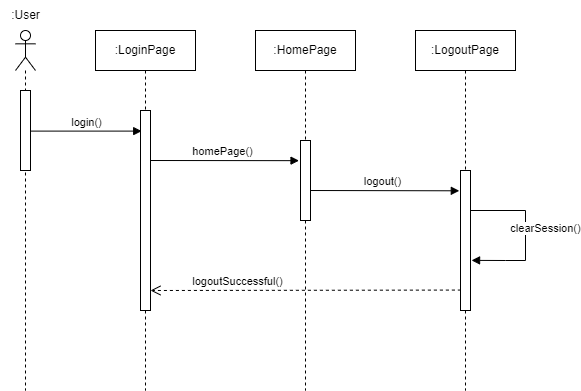

The diagram above was exported from draw.io. Its source (the exported page's mxGraphModel, read from the mxfile embedded in the PNG):
<mxGraphModel dx="1009" dy="581" grid="1" gridSize="10" guides="1" tooltips="1" connect="1" arrows="1" fold="1" page="1" pageScale="1" pageWidth="850" pageHeight="1100" math="0" shadow="0">
  <root>
    <mxCell id="0" />
    <mxCell id="1" parent="0" />
    <mxCell id="7WTaFxu8zMNZ_Szs9ixC-1" value="" style="shape=umlLifeline;participant=umlActor;perimeter=lifelinePerimeter;whiteSpace=wrap;html=1;container=1;collapsible=0;recursiveResize=0;verticalAlign=top;spacingTop=36;outlineConnect=0;" parent="1" vertex="1">
      <mxGeometry x="170" y="120" width="20" height="360" as="geometry" />
    </mxCell>
    <mxCell id="7WTaFxu8zMNZ_Szs9ixC-11" value="" style="html=1;points=[];perimeter=orthogonalPerimeter;" parent="7WTaFxu8zMNZ_Szs9ixC-1" vertex="1">
      <mxGeometry x="5.000000000000114" y="60" width="10" height="80" as="geometry" />
    </mxCell>
    <mxCell id="7WTaFxu8zMNZ_Szs9ixC-2" value=":LoginPage" style="shape=umlLifeline;perimeter=lifelinePerimeter;whiteSpace=wrap;html=1;container=1;collapsible=0;recursiveResize=0;outlineConnect=0;" parent="1" vertex="1">
      <mxGeometry x="250" y="120" width="100" height="360" as="geometry" />
    </mxCell>
    <mxCell id="7WTaFxu8zMNZ_Szs9ixC-6" value="homePage()" style="html=1;verticalAlign=bottom;endArrow=block;rounded=0;entryX=-0.148;entryY=0.252;entryDx=0;entryDy=0;entryPerimeter=0;" parent="7WTaFxu8zMNZ_Szs9ixC-2" target="7WTaFxu8zMNZ_Szs9ixC-12" edge="1">
      <mxGeometry width="80" relative="1" as="geometry">
        <mxPoint x="50" y="130" as="sourcePoint" />
        <mxPoint x="130" y="130" as="targetPoint" />
      </mxGeometry>
    </mxCell>
    <mxCell id="7WTaFxu8zMNZ_Szs9ixC-10" value="" style="html=1;points=[];perimeter=orthogonalPerimeter;" parent="7WTaFxu8zMNZ_Szs9ixC-2" vertex="1">
      <mxGeometry x="45" y="80" width="10" height="200" as="geometry" />
    </mxCell>
    <mxCell id="7WTaFxu8zMNZ_Szs9ixC-3" value=":HomePage" style="shape=umlLifeline;perimeter=lifelinePerimeter;whiteSpace=wrap;html=1;container=1;collapsible=0;recursiveResize=0;outlineConnect=0;" parent="1" vertex="1">
      <mxGeometry x="410" y="120" width="100" height="360" as="geometry" />
    </mxCell>
    <mxCell id="7WTaFxu8zMNZ_Szs9ixC-7" value="logout()" style="html=1;verticalAlign=bottom;endArrow=block;rounded=0;entryX=-0.12;entryY=0.145;entryDx=0;entryDy=0;entryPerimeter=0;" parent="7WTaFxu8zMNZ_Szs9ixC-3" target="7WTaFxu8zMNZ_Szs9ixC-13" edge="1">
      <mxGeometry width="80" relative="1" as="geometry">
        <mxPoint x="50" y="160" as="sourcePoint" />
        <mxPoint x="130" y="160" as="targetPoint" />
      </mxGeometry>
    </mxCell>
    <mxCell id="7WTaFxu8zMNZ_Szs9ixC-12" value="" style="html=1;points=[];perimeter=orthogonalPerimeter;" parent="7WTaFxu8zMNZ_Szs9ixC-3" vertex="1">
      <mxGeometry x="45" y="110" width="10" height="80" as="geometry" />
    </mxCell>
    <mxCell id="7WTaFxu8zMNZ_Szs9ixC-4" value=":LogoutPage" style="shape=umlLifeline;perimeter=lifelinePerimeter;whiteSpace=wrap;html=1;container=1;collapsible=0;recursiveResize=0;outlineConnect=0;" parent="1" vertex="1">
      <mxGeometry x="570" y="120" width="100" height="360" as="geometry" />
    </mxCell>
    <mxCell id="7WTaFxu8zMNZ_Szs9ixC-8" value="clearSession()" style="html=1;verticalAlign=bottom;endArrow=block;rounded=0;entryX=1.107;entryY=0.642;entryDx=0;entryDy=0;entryPerimeter=0;" parent="7WTaFxu8zMNZ_Szs9ixC-4" target="7WTaFxu8zMNZ_Szs9ixC-13" edge="1">
      <mxGeometry x="0.0589" y="20" width="80" relative="1" as="geometry">
        <mxPoint x="50" y="180" as="sourcePoint" />
        <mxPoint x="110" y="240" as="targetPoint" />
        <Array as="points">
          <mxPoint x="110" y="180" />
          <mxPoint x="110" y="230" />
          <mxPoint x="90" y="230" />
        </Array>
        <mxPoint as="offset" />
      </mxGeometry>
    </mxCell>
    <mxCell id="7WTaFxu8zMNZ_Szs9ixC-13" value="" style="html=1;points=[];perimeter=orthogonalPerimeter;" parent="7WTaFxu8zMNZ_Szs9ixC-4" vertex="1">
      <mxGeometry x="45" y="140" width="10" height="140" as="geometry" />
    </mxCell>
    <mxCell id="7WTaFxu8zMNZ_Szs9ixC-5" value="login()" style="html=1;verticalAlign=bottom;endArrow=block;rounded=0;entryX=0.12;entryY=0.103;entryDx=0;entryDy=0;entryPerimeter=0;" parent="1" source="7WTaFxu8zMNZ_Szs9ixC-11" target="7WTaFxu8zMNZ_Szs9ixC-10" edge="1">
      <mxGeometry width="80" relative="1" as="geometry">
        <mxPoint x="180" y="220" as="sourcePoint" />
        <mxPoint x="290" y="220" as="targetPoint" />
      </mxGeometry>
    </mxCell>
    <mxCell id="7WTaFxu8zMNZ_Szs9ixC-9" value="logoutSuccessful()" style="html=1;verticalAlign=bottom;endArrow=open;dashed=1;endSize=8;rounded=0;entryX=1;entryY=0.9;entryDx=0;entryDy=0;entryPerimeter=0;exitX=0.04;exitY=0.854;exitDx=0;exitDy=0;exitPerimeter=0;" parent="1" source="7WTaFxu8zMNZ_Szs9ixC-13" target="7WTaFxu8zMNZ_Szs9ixC-10" edge="1">
      <mxGeometry x="0.4353" relative="1" as="geometry">
        <mxPoint x="600" y="380" as="sourcePoint" />
        <mxPoint x="310" y="380" as="targetPoint" />
        <mxPoint as="offset" />
      </mxGeometry>
    </mxCell>
    <mxCell id="7WTaFxu8zMNZ_Szs9ixC-14" value=":User" style="text;html=1;align=center;verticalAlign=middle;resizable=0;points=[];autosize=1;strokeColor=none;fillColor=none;" parent="1" vertex="1">
      <mxGeometry x="155" y="90" width="50" height="30" as="geometry" />
    </mxCell>
  </root>
</mxGraphModel>